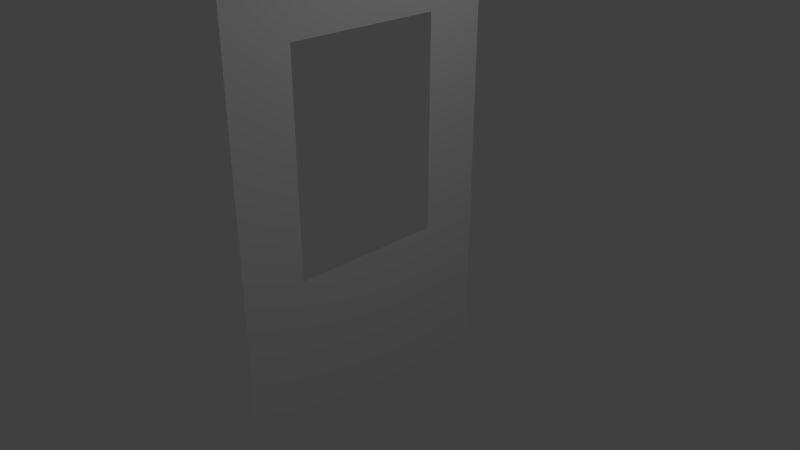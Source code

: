 # Source: door_wall.blend  (saved by Blender 2.79.0; exported with 4.5.12 LTS)
import bpy
from mathutils import Matrix  # noqa: F401  (used for matrix-valued properties, if any)

bpy.ops.wm.read_factory_settings(use_empty=True)
scene = bpy.context.scene
scene.name = 'Scene'

# ---- collections
col_collection_1 = bpy.data.collections.new('Collection 1'); scene.collection.children.link(col_collection_1)

# ---- world
world_world = bpy.data.worlds.new('World'); scene.world = world_world
world_world.color = (0.05088, 0.05088, 0.05088)
world_world.use_sun_shadow = False
world_world.sun_shadow_jitter_overblur = 0.0
world_world.cycles.sampling_method = 'MANUAL'

# ---- cameras
cam_camera = bpy.data.cameras.new('Camera')
cam_camera.clip_end = 100.0
cam_camera.lens = 35.0
cam_camera.sensor_width = 32.0
cam_camera.sensor_height = 18.0
cam_camera.ortho_scale = 7.314
cam_camera.dof.focus_distance = 0.0
cam_camera.dof.aperture_fstop = 128.0

# ---- lights
light_lamp = bpy.data.lights.new('Lamp', 'POINT')
light_lamp.transmission_factor = 0.0
light_lamp.cutoff_distance = 30.0
light_lamp.energy = 100.0
light_lamp.shadow_buffer_clip_start = 1.001
light_lamp.shadow_soft_size = 0.1
light_lamp.shadow_maximum_resolution = 0.006
light_lamp.use_absolute_resolution = True

# ---- meshes
me_plane_002 = bpy.data.meshes.new('Plane.002')
me_plane_002.from_pydata([(-1.0, 0.1477, 0.0), (1.93, 0.1477, -7.024e-08), (-1.0, 1.0, 0.0), (1.93, 1.0, -7.024e-08), (-1.0, 3.123, 2.236e-07), (1.93, 3.123, 1.534e-07), (-1.0, 3.975, 2.236e-07), (1.93, 3.975, 1.534e-07), (-4.41, 0.1477, 2.574e-07), (-4.41, 1.0, 2.574e-07), (-4.41, 3.123, 4.81e-07), (-4.41, 3.975, 4.81e-07), (4.028, 0.1477, -2.286e-07), (4.028, 1.0, -2.286e-07), (4.028, 3.123, -5.033e-09), (4.028, 3.975, -5.033e-09)], [], [(0, 1, 3, 2), (4, 5, 7, 6), (4, 6, 11, 10), (0, 2, 9, 8), (10, 9, 2, 4), (7, 5, 14, 15), (3, 1, 12, 13), (5, 3, 13, 14)])
me_plane_002.use_remesh_preserve_volume = False
me_plane_002.use_remesh_preserve_attributes = False
me_plane_002.use_mirror_vertex_groups = False
me_plane_002.update()

# ---- objects
ob_plane_002 = bpy.data.objects.new('Plane.002', me_plane_002)
ob_lamp = bpy.data.objects.new('Lamp', light_lamp)
ob_camera = bpy.data.objects.new('Camera', cam_camera)

# ---- transforms, parenting, visibility, modifiers, constraints
ob_plane_002.location = (3.214e-08, -2.06, 1.939)
ob_plane_002.rotation_euler = (-0.0, 1.571, 0.0)
ob_plane_002.lineart.crease_threshold = 0.0
ob_lamp.location = (4.076, 1.005, 5.904)
ob_lamp.rotation_euler = (0.6503, 0.05522, 1.866)
ob_lamp.lock_rotations_4d = False
ob_lamp.empty_display_type = 'ARROWS'
ob_lamp.color = (0.0, 0.0, 0.0, 0.0)
ob_lamp.lineart.crease_threshold = 0.0
ob_camera.location = (7.481, -6.508, 5.344)
ob_camera.rotation_euler = (1.109, 0.0, 0.8149)
ob_camera.lock_rotations_4d = False
ob_camera.empty_display_type = 'ARROWS'
ob_camera.color = (0.0, 0.0, 0.0, 0.0)
ob_camera.display_type = 'WIRE'
ob_camera.lineart.crease_threshold = 0.0

# ---- collection membership
col_collection_1.objects.link(ob_plane_002)
col_collection_1.objects.link(ob_lamp)
col_collection_1.objects.link(ob_camera)

# ---- scene / render settings (as saved in the file)
scene.camera = ob_camera
scene.frame_start = 1; scene.frame_end = 250; scene.frame_set(1)
scene.render.engine = 'BLENDER_EEVEE_NEXT'
scene.render.resolution_percentage = 50
scene.render.dither_intensity = 0.0
scene.cycles.use_denoising = False
scene.cycles.samples = 128
scene.cycles.sampling_pattern = 'TABULATED_SOBOL'
scene.cycles.use_adaptive_sampling = False
scene.cycles.use_light_tree = False
scene.cycles.blur_glossy = 0.0
scene.cycles.sample_clamp_indirect = 0.0
scene.view_settings.view_transform = 'Standard'
bpy.context.view_layer.update()
